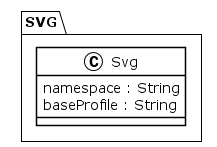

The diagram above was rendered by PlantUML. Its source (embedded in the PNG):
@startuml
!theme plain
package SVG {
class Svg {
	 namespace : String
	 baseProfile : String
}
}
@enduml